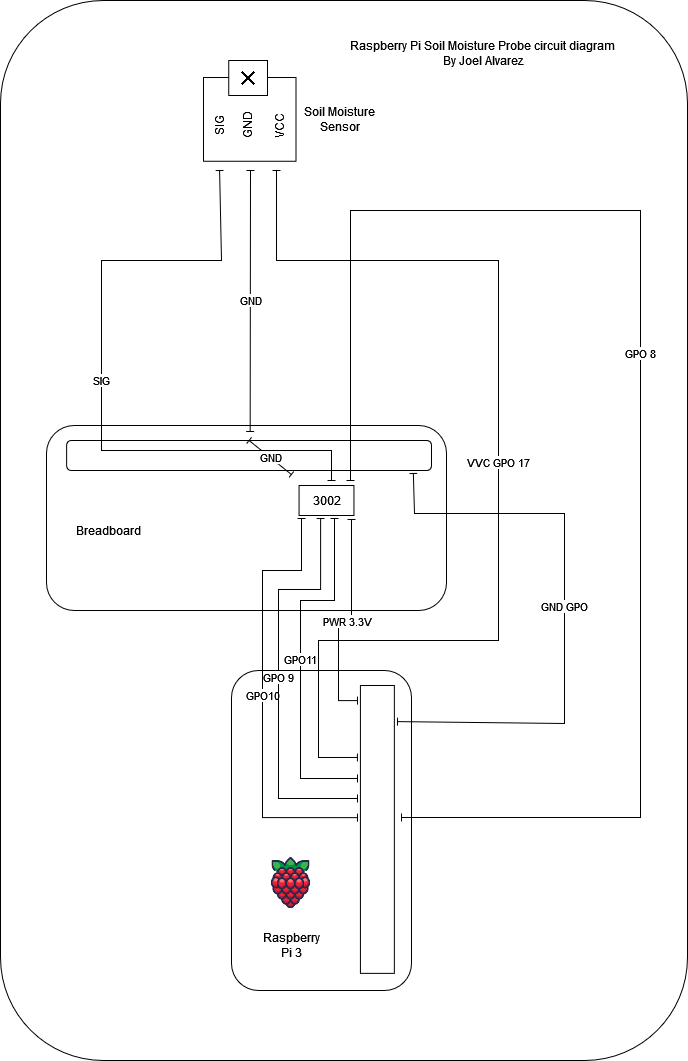

The diagram above was exported from draw.io. Its source (the exported page's mxGraphModel, read from the mxfile embedded in the PNG):
<mxGraphModel dx="1226" dy="1150" grid="1" gridSize="10" guides="1" tooltips="1" connect="1" arrows="1" fold="1" page="1" pageScale="1" pageWidth="850" pageHeight="1100" math="0" shadow="0">
  <root>
    <mxCell id="0" />
    <mxCell id="1" parent="0" />
    <mxCell id="OOluXk9uc5gbMb9bGwX1-47" value="" style="rounded=1;whiteSpace=wrap;html=1;" vertex="1" parent="1">
      <mxGeometry x="82" y="60" width="687" height="1060" as="geometry" />
    </mxCell>
    <mxCell id="OOluXk9uc5gbMb9bGwX1-17" value="" style="rounded=1;whiteSpace=wrap;html=1;" vertex="1" parent="1">
      <mxGeometry x="128" y="485" width="400" height="185" as="geometry" />
    </mxCell>
    <mxCell id="OOluXk9uc5gbMb9bGwX1-16" value="" style="rounded=0;whiteSpace=wrap;html=1;" vertex="1" parent="1">
      <mxGeometry x="380.57" y="545" width="54.87" height="30" as="geometry" />
    </mxCell>
    <mxCell id="OOluXk9uc5gbMb9bGwX1-5" value="" style="rounded=0;whiteSpace=wrap;html=1;rotation=90;" vertex="1" parent="1">
      <mxGeometry x="289.38" y="132.63" width="83.75" height="92.5" as="geometry" />
    </mxCell>
    <mxCell id="OOluXk9uc5gbMb9bGwX1-3" value="" style="rounded=0;whiteSpace=wrap;html=1;" vertex="1" parent="1">
      <mxGeometry x="310.25" y="120" width="38.75" height="35" as="geometry" />
    </mxCell>
    <mxCell id="OOluXk9uc5gbMb9bGwX1-4" value="" style="shape=image;html=1;verticalAlign=top;verticalLabelPosition=bottom;labelBackgroundColor=#ffffff;imageAspect=0;aspect=fixed;image=https://cdn0.iconfinder.com/data/icons/evericons-16px/16/x-128.png" vertex="1" parent="1">
      <mxGeometry x="319.63" y="127.5" width="20" height="20" as="geometry" />
    </mxCell>
    <mxCell id="OOluXk9uc5gbMb9bGwX1-19" value="" style="rounded=1;whiteSpace=wrap;html=1;" vertex="1" parent="1">
      <mxGeometry x="148.13" y="500" width="364.87" height="30" as="geometry" />
    </mxCell>
    <mxCell id="OOluXk9uc5gbMb9bGwX1-6" value="SIG" style="text;html=1;strokeColor=none;fillColor=none;align=center;verticalAlign=middle;whiteSpace=wrap;rounded=0;rotation=-90;" vertex="1" parent="1">
      <mxGeometry x="268.13" y="170.13" width="66.25" height="30" as="geometry" />
    </mxCell>
    <mxCell id="OOluXk9uc5gbMb9bGwX1-7" value="GND" style="text;html=1;strokeColor=none;fillColor=none;align=center;verticalAlign=middle;whiteSpace=wrap;rounded=0;rotation=-90;" vertex="1" parent="1">
      <mxGeometry x="297.32" y="169.32000000000005" width="64.63" height="30" as="geometry" />
    </mxCell>
    <mxCell id="OOluXk9uc5gbMb9bGwX1-8" value="&lt;div&gt;VCC&lt;/div&gt;" style="text;html=1;strokeColor=none;fillColor=none;align=center;verticalAlign=middle;whiteSpace=wrap;rounded=0;rotation=-90;" vertex="1" parent="1">
      <mxGeometry x="328.13" y="170.13" width="66.25" height="30" as="geometry" />
    </mxCell>
    <mxCell id="OOluXk9uc5gbMb9bGwX1-13" value="&lt;div&gt;3002&lt;/div&gt;" style="text;html=1;align=center;verticalAlign=middle;resizable=0;points=[];autosize=1;strokeColor=none;fillColor=none;rotation=0;" vertex="1" parent="1">
      <mxGeometry x="383" y="545" width="50" height="30" as="geometry" />
    </mxCell>
    <mxCell id="OOluXk9uc5gbMb9bGwX1-29" value="GND" style="endArrow=baseDash;startArrow=baseDash;html=1;rounded=0;exitX=0.5;exitY=0;exitDx=0;exitDy=0;entryX=0.616;entryY=1.133;entryDx=0;entryDy=0;entryPerimeter=0;endFill=0;startFill=0;" edge="1" parent="1" source="OOluXk9uc5gbMb9bGwX1-19" target="OOluXk9uc5gbMb9bGwX1-19">
      <mxGeometry width="50" height="50" relative="1" as="geometry">
        <mxPoint x="284.38" y="530" as="sourcePoint" />
        <mxPoint x="363" y="520" as="targetPoint" />
      </mxGeometry>
    </mxCell>
    <mxCell id="OOluXk9uc5gbMb9bGwX1-30" value="" style="rounded=1;whiteSpace=wrap;html=1;rotation=-90;" vertex="1" parent="1">
      <mxGeometry x="243" y="800" width="320" height="180" as="geometry" />
    </mxCell>
    <mxCell id="OOluXk9uc5gbMb9bGwX1-33" value="PWR 3.3V" style="edgeStyle=orthogonalEdgeStyle;rounded=0;orthogonalLoop=1;jettySize=auto;html=1;entryX=1;entryY=1.133;entryDx=0;entryDy=0;entryPerimeter=0;startArrow=baseDash;startFill=0;endArrow=baseDash;endFill=0;exitX=0.951;exitY=0.002;exitDx=0;exitDy=0;exitPerimeter=0;" edge="1" parent="1" target="OOluXk9uc5gbMb9bGwX1-13">
      <mxGeometry relative="1" as="geometry">
        <mxPoint x="438.99288" y="760.1106300000001" as="sourcePoint" />
        <mxPoint x="426.86886000000004" y="621.99" as="targetPoint" />
        <Array as="points">
          <mxPoint x="420" y="760" />
          <mxPoint x="420" y="681" />
          <mxPoint x="433" y="681" />
        </Array>
      </mxGeometry>
    </mxCell>
    <mxCell id="OOluXk9uc5gbMb9bGwX1-41" value="GPO 8" style="edgeStyle=orthogonalEdgeStyle;rounded=0;orthogonalLoop=1;jettySize=auto;html=1;startArrow=baseDash;startFill=0;endArrow=baseDash;endFill=0;entryX=1;entryY=-0.167;entryDx=0;entryDy=0;entryPerimeter=0;" edge="1" parent="1">
      <mxGeometry relative="1" as="geometry">
        <mxPoint x="432" y="539.99" as="targetPoint" />
        <mxPoint x="483" y="877" as="sourcePoint" />
        <Array as="points">
          <mxPoint x="722" y="877" />
          <mxPoint x="722" y="270" />
          <mxPoint x="432" y="270" />
        </Array>
      </mxGeometry>
    </mxCell>
    <mxCell id="OOluXk9uc5gbMb9bGwX1-42" value="GPO10" style="edgeStyle=orthogonalEdgeStyle;rounded=0;orthogonalLoop=1;jettySize=auto;html=1;exitX=0.541;exitY=-0.116;exitDx=0;exitDy=0;entryX=-0.02;entryY=1.1;entryDx=0;entryDy=0;entryPerimeter=0;startArrow=baseDash;startFill=0;endArrow=baseDash;endFill=0;exitPerimeter=0;" edge="1" parent="1">
      <mxGeometry relative="1" as="geometry">
        <mxPoint x="438.98795999999993" y="877.13733" as="sourcePoint" />
        <mxPoint x="383" y="578" as="targetPoint" />
        <Array as="points">
          <mxPoint x="344" y="877" />
          <mxPoint x="344" y="630" />
          <mxPoint x="383" y="630" />
        </Array>
      </mxGeometry>
    </mxCell>
    <mxCell id="OOluXk9uc5gbMb9bGwX1-31" value="" style="rounded=0;whiteSpace=wrap;html=1;rotation=-90;" vertex="1" parent="1">
      <mxGeometry x="314.96" y="871.97" width="287.87" height="33.94" as="geometry" />
    </mxCell>
    <mxCell id="OOluXk9uc5gbMb9bGwX1-32" value="VVC GPO 17" style="edgeStyle=orthogonalEdgeStyle;rounded=0;orthogonalLoop=1;jettySize=auto;html=1;startArrow=baseDash;startFill=0;endArrow=baseDash;endFill=0;entryX=0.75;entryY=0;entryDx=0;entryDy=0;" edge="1" parent="1">
      <mxGeometry relative="1" as="geometry">
        <mxPoint x="358" y="230" as="sourcePoint" />
        <mxPoint x="438.92499999999995" y="816.9725000000003" as="targetPoint" />
        <Array as="points">
          <mxPoint x="358" y="320" />
          <mxPoint x="580" y="320" />
          <mxPoint x="580" y="700" />
          <mxPoint x="400" y="700" />
          <mxPoint x="400" y="817" />
        </Array>
      </mxGeometry>
    </mxCell>
    <mxCell id="OOluXk9uc5gbMb9bGwX1-34" value="GPO11" style="edgeStyle=orthogonalEdgeStyle;rounded=0;orthogonalLoop=1;jettySize=auto;html=1;startArrow=baseDash;startFill=0;endArrow=baseDash;endFill=0;" edge="1" parent="1">
      <mxGeometry relative="1" as="geometry">
        <mxPoint x="439" y="838" as="sourcePoint" />
        <mxPoint x="416" y="578" as="targetPoint" />
        <Array as="points">
          <mxPoint x="382" y="838" />
          <mxPoint x="382" y="660" />
          <mxPoint x="416" y="660" />
          <mxPoint x="416" y="578" />
        </Array>
      </mxGeometry>
    </mxCell>
    <mxCell id="OOluXk9uc5gbMb9bGwX1-35" value="GPO 9" style="edgeStyle=orthogonalEdgeStyle;rounded=0;orthogonalLoop=1;jettySize=auto;html=1;startArrow=baseDash;startFill=0;endArrow=baseDash;endFill=0;exitX=0.382;exitY=1.167;exitDx=0;exitDy=0;exitPerimeter=0;" edge="1" parent="1">
      <mxGeometry relative="1" as="geometry">
        <mxPoint x="439" y="858" as="targetPoint" />
        <mxPoint x="402.0999999999999" y="578.01" as="sourcePoint" />
        <Array as="points">
          <mxPoint x="402" y="649" />
          <mxPoint x="360" y="649" />
          <mxPoint x="360" y="858" />
        </Array>
      </mxGeometry>
    </mxCell>
    <mxCell id="OOluXk9uc5gbMb9bGwX1-36" value="GND" style="endArrow=baseDash;startArrow=baseDash;html=1;rounded=0;startFill=0;endFill=0;" edge="1" parent="1">
      <mxGeometry width="50" height="50" relative="1" as="geometry">
        <mxPoint x="331.66906474820144" y="491" as="sourcePoint" />
        <mxPoint x="332" y="230" as="targetPoint" />
      </mxGeometry>
    </mxCell>
    <mxCell id="OOluXk9uc5gbMb9bGwX1-38" value="SIG" style="endArrow=baseDash;startArrow=baseDash;html=1;rounded=0;startFill=0;endFill=0;" edge="1" parent="1">
      <mxGeometry width="50" height="50" relative="1" as="geometry">
        <mxPoint x="413" y="540" as="sourcePoint" />
        <mxPoint x="301.09000000000003" y="230" as="targetPoint" />
        <Array as="points">
          <mxPoint x="413" y="510" />
          <mxPoint x="183" y="510" />
          <mxPoint x="183" y="390" />
          <mxPoint x="183" y="320" />
          <mxPoint x="303" y="320" />
        </Array>
      </mxGeometry>
    </mxCell>
    <mxCell id="OOluXk9uc5gbMb9bGwX1-39" value="GND GPO" style="endArrow=baseDash;startArrow=baseDash;html=1;rounded=0;startFill=0;endFill=0;exitX=0.885;exitY=1.004;exitDx=0;exitDy=0;exitPerimeter=0;entryX=0.942;entryY=1;entryDx=0;entryDy=0;entryPerimeter=0;" edge="1" parent="1">
      <mxGeometry width="50" height="50" relative="1" as="geometry">
        <mxPoint x="479.0007599999999" y="781.11005" as="sourcePoint" />
        <mxPoint x="494.83754" y="533" as="targetPoint" />
        <Array as="points">
          <mxPoint x="646" y="783" />
          <mxPoint x="646" y="573" />
          <mxPoint x="496" y="573" />
        </Array>
      </mxGeometry>
    </mxCell>
    <mxCell id="OOluXk9uc5gbMb9bGwX1-43" value="" style="shape=image;html=1;verticalAlign=top;verticalLabelPosition=bottom;labelBackgroundColor=#ffffff;imageAspect=0;aspect=fixed;image=https://cdn1.iconfinder.com/data/icons/fruit-136/64/Fruit_iconfree_Filled_Outline_raspberry-healthy-organic-food-fruit_icon-128.png" vertex="1" parent="1">
      <mxGeometry x="345" y="914.94" width="55.06" height="55.06" as="geometry" />
    </mxCell>
    <mxCell id="OOluXk9uc5gbMb9bGwX1-44" value="Breadboard" style="text;html=1;strokeColor=none;fillColor=none;align=center;verticalAlign=middle;whiteSpace=wrap;rounded=0;" vertex="1" parent="1">
      <mxGeometry x="160" y="575" width="60" height="30" as="geometry" />
    </mxCell>
    <mxCell id="OOluXk9uc5gbMb9bGwX1-45" value="Raspberry Pi 3" style="text;html=1;strokeColor=none;fillColor=none;align=center;verticalAlign=middle;whiteSpace=wrap;rounded=0;" vertex="1" parent="1">
      <mxGeometry x="342.53" y="990" width="60" height="30" as="geometry" />
    </mxCell>
    <mxCell id="OOluXk9uc5gbMb9bGwX1-46" value="Soil Moisture Sensor" style="text;html=1;strokeColor=none;fillColor=none;align=center;verticalAlign=middle;whiteSpace=wrap;rounded=0;" vertex="1" parent="1">
      <mxGeometry x="373.13" y="163.88" width="96.87" height="30" as="geometry" />
    </mxCell>
    <mxCell id="OOluXk9uc5gbMb9bGwX1-48" value="&lt;div&gt;Raspberry Pi Soil Moisture Probe circuit diagram &lt;br&gt;&lt;/div&gt;&lt;div&gt;By Joel Alvarez&lt;br&gt;&lt;/div&gt;" style="text;html=1;strokeColor=none;fillColor=none;align=center;verticalAlign=middle;whiteSpace=wrap;rounded=0;" vertex="1" parent="1">
      <mxGeometry x="425" y="97.5" width="280" height="30" as="geometry" />
    </mxCell>
  </root>
</mxGraphModel>